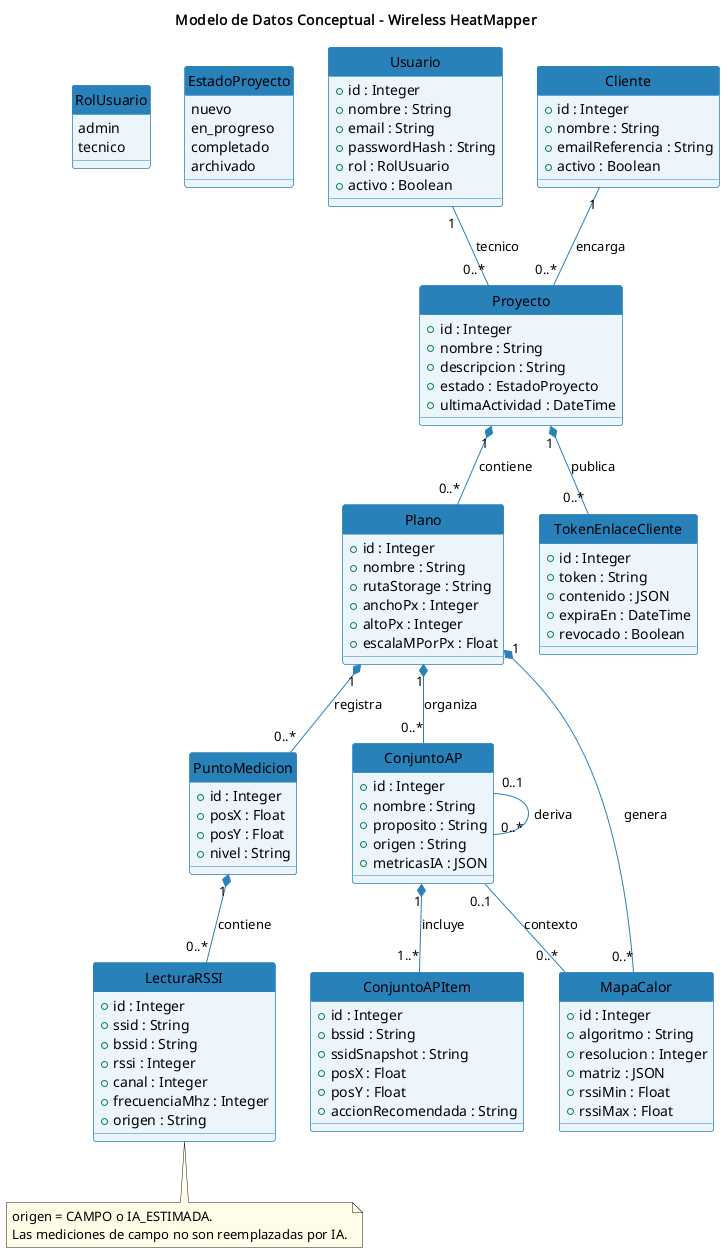

The diagram above was rendered by PlantUML. Its source (embedded in the PNG):
@startuml
title Modelo de Datos Conceptual - Wireless HeatMapper
skinparam classBackgroundColor #EBF5FB
skinparam classBorderColor #2980B9
skinparam classHeaderBackgroundColor #2980B9
skinparam classHeaderFontColor white
skinparam arrowColor #2980B9
skinparam noteBackgroundColor #FFFDE7
hide circle

enum RolUsuario {
  admin
  tecnico
}

enum EstadoProyecto {
  nuevo
  en_progreso
  completado
  archivado
}

class Usuario {
  +id : Integer
  +nombre : String
  +email : String
  +passwordHash : String
  +rol : RolUsuario
  +activo : Boolean
}

class Cliente {
  +id : Integer
  +nombre : String
  +emailReferencia : String
  +activo : Boolean
}

class Proyecto {
  +id : Integer
  +nombre : String
  +descripcion : String
  +estado : EstadoProyecto
  +ultimaActividad : DateTime
}

class Plano {
  +id : Integer
  +nombre : String
  +rutaStorage : String
  +anchoPx : Integer
  +altoPx : Integer
  +escalaMPorPx : Float
}

class PuntoMedicion {
  +id : Integer
  +posX : Float
  +posY : Float
  +nivel : String
}

class LecturaRSSI {
  +id : Integer
  +ssid : String
  +bssid : String
  +rssi : Integer
  +canal : Integer
  +frecuenciaMhz : Integer
  +origen : String
}

class ConjuntoAP {
  +id : Integer
  +nombre : String
  +proposito : String
  +origen : String
  +metricasIA : JSON
}

class ConjuntoAPItem {
  +id : Integer
  +bssid : String
  +ssidSnapshot : String
  +posX : Float
  +posY : Float
  +accionRecomendada : String
}

class MapaCalor {
  +id : Integer
  +algoritmo : String
  +resolucion : Integer
  +matriz : JSON
  +rssiMin : Float
  +rssiMax : Float
}

class TokenEnlaceCliente {
  +id : Integer
  +token : String
  +contenido : JSON
  +expiraEn : DateTime
  +revocado : Boolean
}

Usuario "1" -- "0..*" Proyecto : tecnico
Cliente "1" -- "0..*" Proyecto : encarga
Proyecto "1" *-- "0..*" Plano : contiene
Proyecto "1" *-- "0..*" TokenEnlaceCliente : publica
Plano "1" *-- "0..*" PuntoMedicion : registra
PuntoMedicion "1" *-- "0..*" LecturaRSSI : contiene
Plano "1" *-- "0..*" ConjuntoAP : organiza
ConjuntoAP "1" *-- "1..*" ConjuntoAPItem : incluye
ConjuntoAP "0..1" -- "0..*" ConjuntoAP : deriva
Plano "1" *-- "0..*" MapaCalor : genera
ConjuntoAP "0..1" -- "0..*" MapaCalor : contexto

note bottom of LecturaRSSI
  origen = CAMPO o IA_ESTIMADA.
  Las mediciones de campo no son reemplazadas por IA.
end note
@enduml